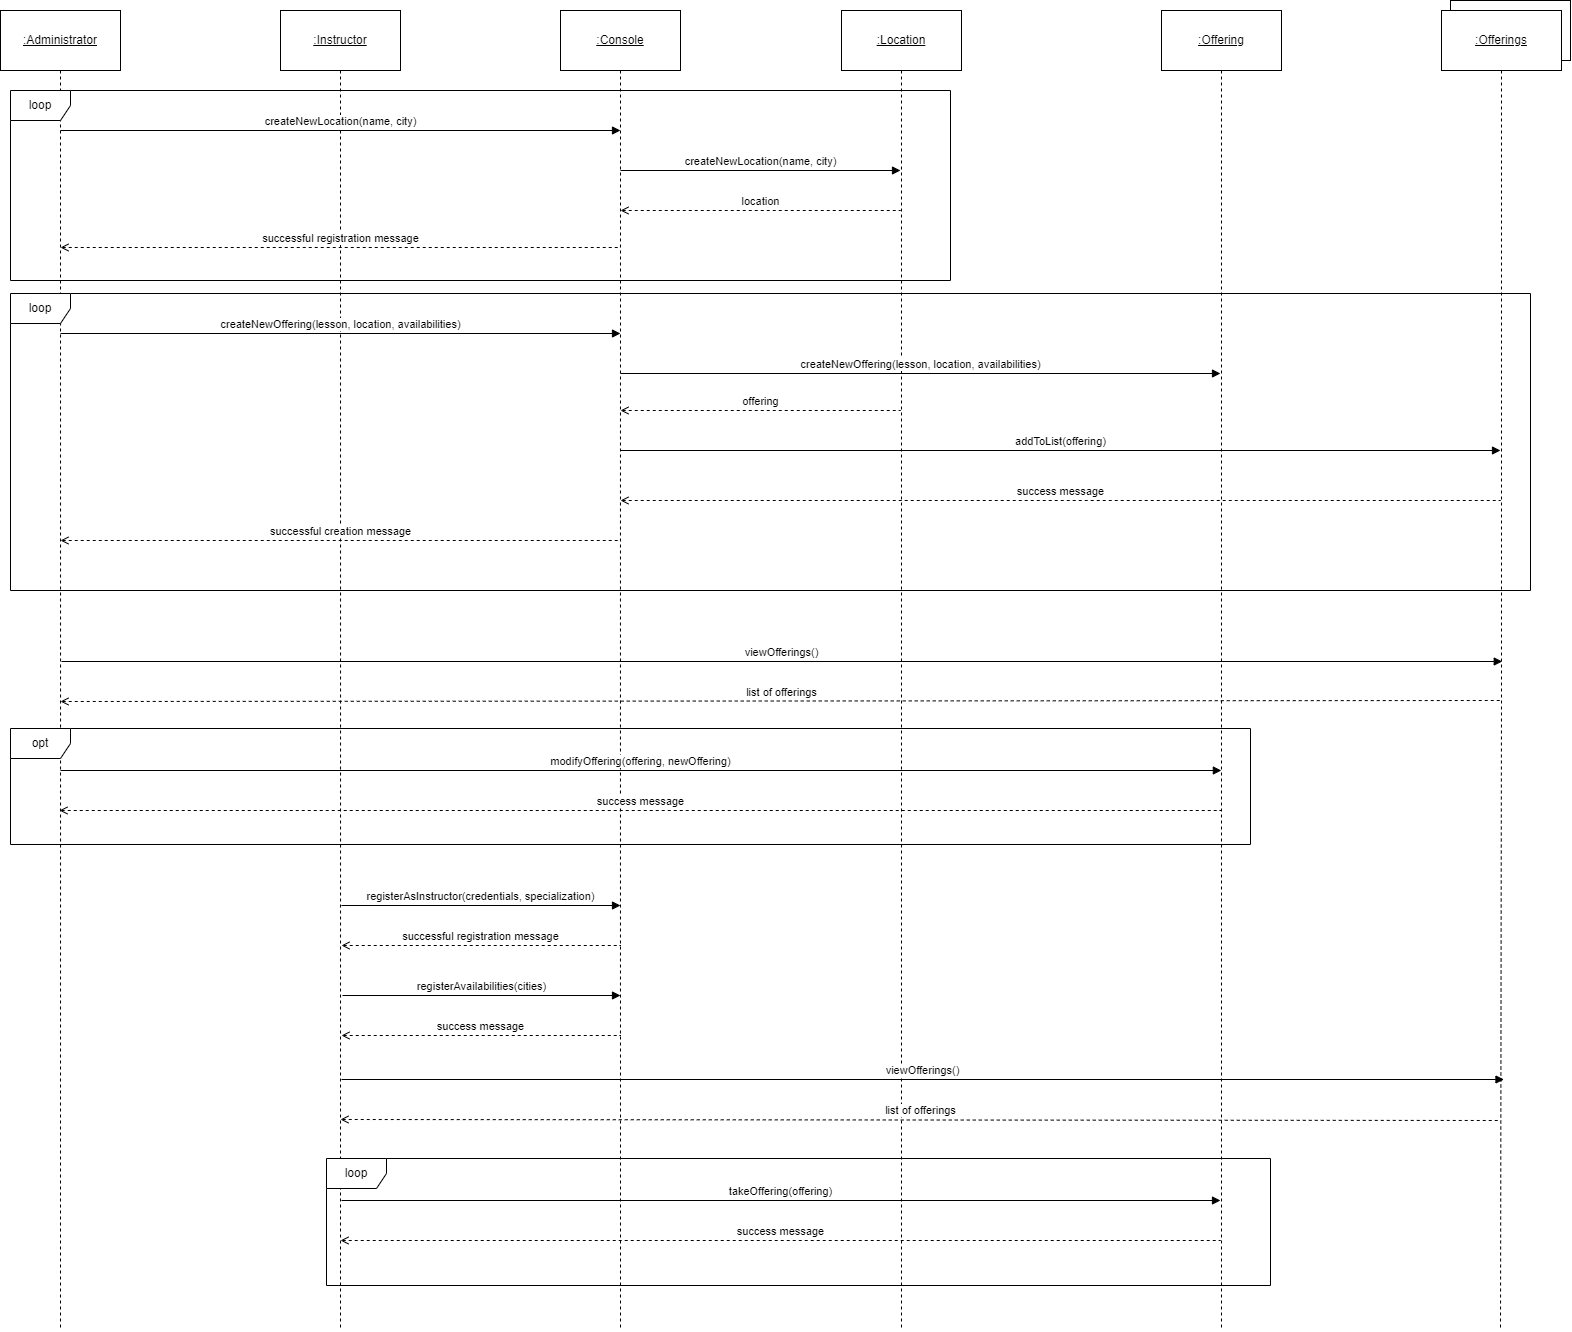

The diagram above was exported from draw.io. Its source (the exported page's mxGraphModel, read from the mxfile embedded in the PNG):
<mxGraphModel dx="1247" dy="642" grid="1" gridSize="10" guides="1" tooltips="1" connect="1" arrows="1" fold="1" page="1" pageScale="1" pageWidth="827" pageHeight="1169" math="0" shadow="0">
  <root>
    <mxCell id="0" />
    <mxCell id="1" parent="0" />
    <mxCell id="pPQ2Z2Q_BhKZZnpiz2aM-22" style="edgeStyle=orthogonalEdgeStyle;rounded=0;orthogonalLoop=1;jettySize=auto;html=1;exitX=0.5;exitY=1;exitDx=0;exitDy=0;dashed=1;endArrow=none;endFill=0;" edge="1" parent="1" source="pPQ2Z2Q_BhKZZnpiz2aM-2">
      <mxGeometry relative="1" as="geometry">
        <mxPoint x="380" y="1360" as="targetPoint" />
      </mxGeometry>
    </mxCell>
    <mxCell id="pPQ2Z2Q_BhKZZnpiz2aM-2" value="&lt;u&gt;:Instructor&lt;/u&gt;" style="rounded=0;whiteSpace=wrap;html=1;" vertex="1" parent="1">
      <mxGeometry x="320" y="40" width="120" height="60" as="geometry" />
    </mxCell>
    <mxCell id="pPQ2Z2Q_BhKZZnpiz2aM-21" style="edgeStyle=orthogonalEdgeStyle;rounded=0;orthogonalLoop=1;jettySize=auto;html=1;exitX=0.5;exitY=1;exitDx=0;exitDy=0;startArrow=none;startFill=0;endArrow=none;endFill=0;dashed=1;" edge="1" parent="1" source="pPQ2Z2Q_BhKZZnpiz2aM-3">
      <mxGeometry relative="1" as="geometry">
        <mxPoint x="100" y="1360" as="targetPoint" />
      </mxGeometry>
    </mxCell>
    <mxCell id="pPQ2Z2Q_BhKZZnpiz2aM-3" value="&lt;u&gt;:Administrator&lt;/u&gt;" style="rounded=0;whiteSpace=wrap;html=1;" vertex="1" parent="1">
      <mxGeometry x="40" y="40" width="120" height="60" as="geometry" />
    </mxCell>
    <mxCell id="pPQ2Z2Q_BhKZZnpiz2aM-23" style="edgeStyle=orthogonalEdgeStyle;rounded=0;orthogonalLoop=1;jettySize=auto;html=1;exitX=0.5;exitY=1;exitDx=0;exitDy=0;startArrow=none;startFill=0;endArrow=none;endFill=0;dashed=1;" edge="1" parent="1" source="pPQ2Z2Q_BhKZZnpiz2aM-5">
      <mxGeometry relative="1" as="geometry">
        <mxPoint x="660" y="1360" as="targetPoint" />
      </mxGeometry>
    </mxCell>
    <mxCell id="pPQ2Z2Q_BhKZZnpiz2aM-5" value="&lt;u&gt;:Console&lt;/u&gt;" style="rounded=0;whiteSpace=wrap;html=1;" vertex="1" parent="1">
      <mxGeometry x="600" y="40" width="120" height="60" as="geometry" />
    </mxCell>
    <mxCell id="pPQ2Z2Q_BhKZZnpiz2aM-6" value="" style="rounded=0;whiteSpace=wrap;html=1;" vertex="1" parent="1">
      <mxGeometry x="1490" y="30" width="120" height="60" as="geometry" />
    </mxCell>
    <mxCell id="pPQ2Z2Q_BhKZZnpiz2aM-26" style="edgeStyle=orthogonalEdgeStyle;rounded=0;orthogonalLoop=1;jettySize=auto;html=1;exitX=0.5;exitY=1;exitDx=0;exitDy=0;dashed=1;endArrow=none;endFill=0;" edge="1" parent="1" source="pPQ2Z2Q_BhKZZnpiz2aM-7">
      <mxGeometry relative="1" as="geometry">
        <mxPoint x="1261" y="1360" as="targetPoint" />
      </mxGeometry>
    </mxCell>
    <mxCell id="pPQ2Z2Q_BhKZZnpiz2aM-7" value="&lt;u&gt;:Offering&lt;/u&gt;" style="rounded=0;whiteSpace=wrap;html=1;" vertex="1" parent="1">
      <mxGeometry x="1201" y="40" width="120" height="60" as="geometry" />
    </mxCell>
    <mxCell id="pPQ2Z2Q_BhKZZnpiz2aM-27" style="edgeStyle=orthogonalEdgeStyle;rounded=0;orthogonalLoop=1;jettySize=auto;html=1;exitX=0.5;exitY=1;exitDx=0;exitDy=0;dashed=1;endArrow=none;endFill=0;" edge="1" parent="1" source="pPQ2Z2Q_BhKZZnpiz2aM-8">
      <mxGeometry relative="1" as="geometry">
        <mxPoint x="1540" y="1360" as="targetPoint" />
      </mxGeometry>
    </mxCell>
    <mxCell id="pPQ2Z2Q_BhKZZnpiz2aM-8" value="&lt;u&gt;:Offerings&lt;/u&gt;" style="rounded=0;whiteSpace=wrap;html=1;" vertex="1" parent="1">
      <mxGeometry x="1481" y="40" width="120" height="60" as="geometry" />
    </mxCell>
    <mxCell id="pPQ2Z2Q_BhKZZnpiz2aM-25" style="edgeStyle=orthogonalEdgeStyle;rounded=0;orthogonalLoop=1;jettySize=auto;html=1;exitX=0.5;exitY=1;exitDx=0;exitDy=0;dashed=1;endArrow=none;endFill=0;" edge="1" parent="1" source="pPQ2Z2Q_BhKZZnpiz2aM-14">
      <mxGeometry relative="1" as="geometry">
        <mxPoint x="941" y="1360" as="targetPoint" />
      </mxGeometry>
    </mxCell>
    <mxCell id="pPQ2Z2Q_BhKZZnpiz2aM-14" value="&lt;u&gt;:Location&lt;/u&gt;" style="rounded=0;whiteSpace=wrap;html=1;" vertex="1" parent="1">
      <mxGeometry x="881" y="40" width="120" height="60" as="geometry" />
    </mxCell>
    <mxCell id="pPQ2Z2Q_BhKZZnpiz2aM-32" value="createNewLocation(name, city)" style="html=1;verticalAlign=bottom;endArrow=block;curved=0;rounded=0;" edge="1" parent="1">
      <mxGeometry width="80" relative="1" as="geometry">
        <mxPoint x="100" y="160" as="sourcePoint" />
        <mxPoint x="660" y="160" as="targetPoint" />
        <mxPoint as="offset" />
      </mxGeometry>
    </mxCell>
    <mxCell id="pPQ2Z2Q_BhKZZnpiz2aM-33" value="successful registration message" style="html=1;verticalAlign=bottom;endArrow=none;curved=0;rounded=0;startArrow=open;startFill=0;endFill=0;dashed=1;" edge="1" parent="1">
      <mxGeometry width="80" relative="1" as="geometry">
        <mxPoint x="100" y="277" as="sourcePoint" />
        <mxPoint x="660" y="277" as="targetPoint" />
      </mxGeometry>
    </mxCell>
    <mxCell id="pPQ2Z2Q_BhKZZnpiz2aM-34" value="createNewLocation(name, city)" style="html=1;verticalAlign=bottom;endArrow=block;curved=0;rounded=0;" edge="1" parent="1">
      <mxGeometry width="80" relative="1" as="geometry">
        <mxPoint x="660" y="200" as="sourcePoint" />
        <mxPoint x="940" y="200" as="targetPoint" />
      </mxGeometry>
    </mxCell>
    <mxCell id="pPQ2Z2Q_BhKZZnpiz2aM-36" value="location" style="html=1;verticalAlign=bottom;endArrow=none;curved=0;rounded=0;startArrow=open;startFill=0;endFill=0;dashed=1;" edge="1" parent="1">
      <mxGeometry width="80" relative="1" as="geometry">
        <mxPoint x="660" y="240" as="sourcePoint" />
        <mxPoint x="940" y="240" as="targetPoint" />
      </mxGeometry>
    </mxCell>
    <mxCell id="pPQ2Z2Q_BhKZZnpiz2aM-37" value="loop" style="shape=umlFrame;whiteSpace=wrap;html=1;pointerEvents=0;" vertex="1" parent="1">
      <mxGeometry x="50" y="120" width="940" height="190" as="geometry" />
    </mxCell>
    <mxCell id="pPQ2Z2Q_BhKZZnpiz2aM-38" value="viewOfferings()" style="html=1;verticalAlign=bottom;endArrow=block;curved=0;rounded=0;" edge="1" parent="1">
      <mxGeometry width="80" relative="1" as="geometry">
        <mxPoint x="101" y="691" as="sourcePoint" />
        <mxPoint x="1541.7391304347825" y="691" as="targetPoint" />
      </mxGeometry>
    </mxCell>
    <mxCell id="pPQ2Z2Q_BhKZZnpiz2aM-39" value="list of offerings" style="html=1;verticalAlign=bottom;endArrow=none;curved=0;rounded=0;startArrow=open;startFill=0;endFill=0;dashed=1;" edge="1" parent="1">
      <mxGeometry width="80" relative="1" as="geometry">
        <mxPoint x="100" y="731" as="sourcePoint" />
        <mxPoint x="1541.7391304347825" y="730" as="targetPoint" />
      </mxGeometry>
    </mxCell>
    <mxCell id="pPQ2Z2Q_BhKZZnpiz2aM-40" value="createNewOffering(lesson, location, availabilities)" style="html=1;verticalAlign=bottom;endArrow=block;curved=0;rounded=0;" edge="1" parent="1">
      <mxGeometry width="80" relative="1" as="geometry">
        <mxPoint x="100" y="363" as="sourcePoint" />
        <mxPoint x="660" y="363" as="targetPoint" />
      </mxGeometry>
    </mxCell>
    <mxCell id="pPQ2Z2Q_BhKZZnpiz2aM-41" value="successful creation message" style="html=1;verticalAlign=bottom;endArrow=none;curved=0;rounded=0;startArrow=open;startFill=0;endFill=0;dashed=1;" edge="1" parent="1">
      <mxGeometry width="80" relative="1" as="geometry">
        <mxPoint x="100" y="570" as="sourcePoint" />
        <mxPoint x="660" y="570" as="targetPoint" />
      </mxGeometry>
    </mxCell>
    <mxCell id="pPQ2Z2Q_BhKZZnpiz2aM-42" value="createNewOffering(lesson, location, availabilities)" style="html=1;verticalAlign=bottom;endArrow=block;curved=0;rounded=0;" edge="1" parent="1">
      <mxGeometry width="80" relative="1" as="geometry">
        <mxPoint x="660" y="403" as="sourcePoint" />
        <mxPoint x="1260" y="403" as="targetPoint" />
      </mxGeometry>
    </mxCell>
    <mxCell id="pPQ2Z2Q_BhKZZnpiz2aM-43" value="offering" style="html=1;verticalAlign=bottom;endArrow=none;curved=0;rounded=0;startArrow=open;startFill=0;endFill=0;dashed=1;" edge="1" parent="1">
      <mxGeometry width="80" relative="1" as="geometry">
        <mxPoint x="660" y="440" as="sourcePoint" />
        <mxPoint x="940" y="440" as="targetPoint" />
      </mxGeometry>
    </mxCell>
    <mxCell id="pPQ2Z2Q_BhKZZnpiz2aM-44" value="loop" style="shape=umlFrame;whiteSpace=wrap;html=1;pointerEvents=0;" vertex="1" parent="1">
      <mxGeometry x="50" y="323" width="1520" height="297" as="geometry" />
    </mxCell>
    <mxCell id="pPQ2Z2Q_BhKZZnpiz2aM-45" value="addToList(offering)" style="html=1;verticalAlign=bottom;endArrow=block;curved=0;rounded=0;" edge="1" parent="1">
      <mxGeometry width="80" relative="1" as="geometry">
        <mxPoint x="660" y="480" as="sourcePoint" />
        <mxPoint x="1540" y="480" as="targetPoint" />
      </mxGeometry>
    </mxCell>
    <mxCell id="pPQ2Z2Q_BhKZZnpiz2aM-47" value="success message" style="html=1;verticalAlign=bottom;endArrow=none;curved=0;rounded=0;startArrow=open;startFill=0;endFill=0;dashed=1;" edge="1" parent="1">
      <mxGeometry width="80" relative="1" as="geometry">
        <mxPoint x="660" y="530" as="sourcePoint" />
        <mxPoint x="1540" y="530" as="targetPoint" />
      </mxGeometry>
    </mxCell>
    <mxCell id="pPQ2Z2Q_BhKZZnpiz2aM-48" value="modifyOffering(offering, newOffering)" style="html=1;verticalAlign=bottom;endArrow=block;curved=0;rounded=0;" edge="1" parent="1">
      <mxGeometry width="80" relative="1" as="geometry">
        <mxPoint x="100" y="800" as="sourcePoint" />
        <mxPoint x="1260.8695652173913" y="800" as="targetPoint" />
      </mxGeometry>
    </mxCell>
    <mxCell id="pPQ2Z2Q_BhKZZnpiz2aM-49" value="success message" style="html=1;verticalAlign=bottom;endArrow=none;curved=0;rounded=0;startArrow=open;startFill=0;endFill=0;dashed=1;" edge="1" parent="1">
      <mxGeometry width="80" relative="1" as="geometry">
        <mxPoint x="99" y="840" as="sourcePoint" />
        <mxPoint x="1260" y="840" as="targetPoint" />
      </mxGeometry>
    </mxCell>
    <mxCell id="pPQ2Z2Q_BhKZZnpiz2aM-50" value="opt" style="shape=umlFrame;whiteSpace=wrap;html=1;pointerEvents=0;" vertex="1" parent="1">
      <mxGeometry x="50" y="758" width="1240" height="116" as="geometry" />
    </mxCell>
    <mxCell id="pPQ2Z2Q_BhKZZnpiz2aM-51" value="registerAsInstructor(credentials, specialization)" style="html=1;verticalAlign=bottom;endArrow=block;curved=0;rounded=0;" edge="1" parent="1">
      <mxGeometry width="80" relative="1" as="geometry">
        <mxPoint x="381" y="935" as="sourcePoint" />
        <mxPoint x="660" y="935" as="targetPoint" />
      </mxGeometry>
    </mxCell>
    <mxCell id="pPQ2Z2Q_BhKZZnpiz2aM-52" value="successful registration message" style="html=1;verticalAlign=bottom;endArrow=none;curved=0;rounded=0;startArrow=open;startFill=0;endFill=0;dashed=1;" edge="1" parent="1">
      <mxGeometry width="80" relative="1" as="geometry">
        <mxPoint x="381" y="975" as="sourcePoint" />
        <mxPoint x="660" y="975" as="targetPoint" />
      </mxGeometry>
    </mxCell>
    <mxCell id="pPQ2Z2Q_BhKZZnpiz2aM-53" value="registerAvailabilities(cities)" style="html=1;verticalAlign=bottom;endArrow=block;curved=0;rounded=0;" edge="1" parent="1">
      <mxGeometry width="80" relative="1" as="geometry">
        <mxPoint x="382" y="1025" as="sourcePoint" />
        <mxPoint x="660" y="1025" as="targetPoint" />
        <mxPoint as="offset" />
      </mxGeometry>
    </mxCell>
    <mxCell id="pPQ2Z2Q_BhKZZnpiz2aM-54" value="success message" style="html=1;verticalAlign=bottom;endArrow=none;curved=0;rounded=0;startArrow=open;startFill=0;endFill=0;dashed=1;" edge="1" parent="1">
      <mxGeometry width="80" relative="1" as="geometry">
        <mxPoint x="381" y="1065" as="sourcePoint" />
        <mxPoint x="660" y="1065" as="targetPoint" />
      </mxGeometry>
    </mxCell>
    <mxCell id="pPQ2Z2Q_BhKZZnpiz2aM-55" value="takeOffering(offering)" style="html=1;verticalAlign=bottom;endArrow=block;curved=0;rounded=0;" edge="1" parent="1">
      <mxGeometry width="80" relative="1" as="geometry">
        <mxPoint x="381" y="1230" as="sourcePoint" />
        <mxPoint x="1260" y="1230" as="targetPoint" />
      </mxGeometry>
    </mxCell>
    <mxCell id="pPQ2Z2Q_BhKZZnpiz2aM-56" value="success message" style="html=1;verticalAlign=bottom;endArrow=none;curved=0;rounded=0;startArrow=open;startFill=0;endFill=0;dashed=1;" edge="1" parent="1">
      <mxGeometry width="80" relative="1" as="geometry">
        <mxPoint x="380" y="1270" as="sourcePoint" />
        <mxPoint x="1260" y="1270" as="targetPoint" />
      </mxGeometry>
    </mxCell>
    <mxCell id="pPQ2Z2Q_BhKZZnpiz2aM-57" value="loop" style="shape=umlFrame;whiteSpace=wrap;html=1;pointerEvents=0;" vertex="1" parent="1">
      <mxGeometry x="366" y="1188" width="944" height="127" as="geometry" />
    </mxCell>
    <mxCell id="pPQ2Z2Q_BhKZZnpiz2aM-58" value="viewOfferings()" style="html=1;verticalAlign=bottom;endArrow=block;curved=0;rounded=0;" edge="1" parent="1">
      <mxGeometry width="80" relative="1" as="geometry">
        <mxPoint x="381" y="1109" as="sourcePoint" />
        <mxPoint x="1543.4782608695652" y="1109" as="targetPoint" />
        <mxPoint as="offset" />
      </mxGeometry>
    </mxCell>
    <mxCell id="pPQ2Z2Q_BhKZZnpiz2aM-59" value="list of offerings" style="html=1;verticalAlign=bottom;endArrow=none;curved=0;rounded=0;startArrow=open;startFill=0;endFill=0;dashed=1;" edge="1" parent="1">
      <mxGeometry width="80" relative="1" as="geometry">
        <mxPoint x="380" y="1149" as="sourcePoint" />
        <mxPoint x="1540" y="1150" as="targetPoint" />
      </mxGeometry>
    </mxCell>
  </root>
</mxGraphModel>